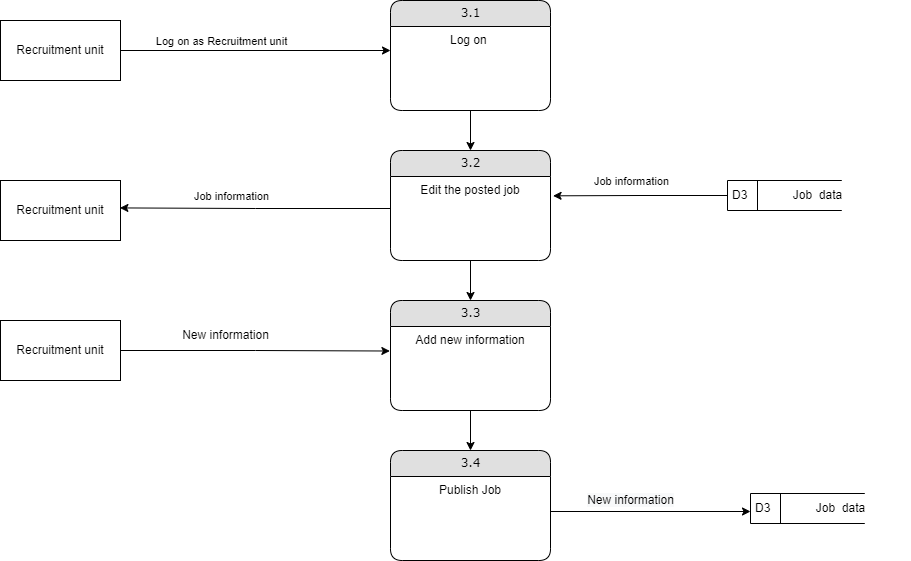

The diagram above was exported from draw.io. Its source (the exported page's mxGraphModel, read from the mxfile embedded in the PNG):
<mxGraphModel dx="1422" dy="747" grid="1" gridSize="10" guides="1" tooltips="1" connect="1" arrows="1" fold="1" page="1" pageScale="1" pageWidth="827" pageHeight="1169" math="0" shadow="0">
  <root>
    <mxCell id="0" />
    <mxCell id="1" parent="0" />
    <mxCell id="tlZVaQMbDsKIDrhQU3xY-1" style="edgeStyle=orthogonalEdgeStyle;rounded=0;orthogonalLoop=1;jettySize=auto;html=1;entryX=0.5;entryY=0;entryDx=0;entryDy=0;" edge="1" parent="1" source="tlZVaQMbDsKIDrhQU3xY-2" target="tlZVaQMbDsKIDrhQU3xY-11">
      <mxGeometry relative="1" as="geometry" />
    </mxCell>
    <mxCell id="tlZVaQMbDsKIDrhQU3xY-2" value="3.1" style="swimlane;html=1;fontStyle=0;childLayout=stackLayout;horizontal=1;startSize=26;fillColor=#e0e0e0;horizontalStack=0;resizeParent=1;resizeLast=0;collapsible=1;marginBottom=0;swimlaneFillColor=#ffffff;align=center;rounded=1;shadow=0;comic=0;labelBackgroundColor=none;strokeWidth=1;fontFamily=Verdana;fontSize=12" vertex="1" parent="1">
      <mxGeometry x="490" y="120" width="160" height="110" as="geometry" />
    </mxCell>
    <mxCell id="tlZVaQMbDsKIDrhQU3xY-3" value="Log on&amp;nbsp;" style="text;html=1;strokeColor=none;fillColor=none;spacingLeft=4;spacingRight=4;whiteSpace=wrap;overflow=hidden;rotatable=0;points=[[0,0.5],[1,0.5]];portConstraint=eastwest;align=center;" vertex="1" parent="tlZVaQMbDsKIDrhQU3xY-2">
      <mxGeometry y="26" width="160" height="64" as="geometry" />
    </mxCell>
    <mxCell id="tlZVaQMbDsKIDrhQU3xY-4" style="edgeStyle=orthogonalEdgeStyle;rounded=0;orthogonalLoop=1;jettySize=auto;html=1;entryX=0;entryY=0.375;entryDx=0;entryDy=0;entryPerimeter=0;" edge="1" parent="1" source="tlZVaQMbDsKIDrhQU3xY-6" target="tlZVaQMbDsKIDrhQU3xY-3">
      <mxGeometry relative="1" as="geometry" />
    </mxCell>
    <mxCell id="tlZVaQMbDsKIDrhQU3xY-5" value="Log on as Recruitment unit" style="edgeLabel;html=1;align=center;verticalAlign=middle;resizable=0;points=[];" vertex="1" connectable="0" parent="tlZVaQMbDsKIDrhQU3xY-4">
      <mxGeometry x="-0.3791" y="2" relative="1" as="geometry">
        <mxPoint x="16" y="-8" as="offset" />
      </mxGeometry>
    </mxCell>
    <mxCell id="tlZVaQMbDsKIDrhQU3xY-6" value="Recruitment unit" style="rounded=0;whiteSpace=wrap;html=1;" vertex="1" parent="1">
      <mxGeometry x="100" y="140" width="120" height="60" as="geometry" />
    </mxCell>
    <mxCell id="tlZVaQMbDsKIDrhQU3xY-7" value="" style="group" vertex="1" connectable="0" parent="1">
      <mxGeometry x="850" y="613" width="160" height="30" as="geometry" />
    </mxCell>
    <mxCell id="tlZVaQMbDsKIDrhQU3xY-8" value="D3" style="html=1;dashed=0;whitespace=wrap;shape=mxgraph.dfd.dataStoreID;align=left;spacingLeft=3;points=[[0,0],[0.5,0],[1,0],[0,0.5],[1,0.5],[0,1],[0.5,1],[1,1]];fontColor=#000000;" vertex="1" parent="tlZVaQMbDsKIDrhQU3xY-7">
      <mxGeometry width="114.28571428571428" height="30" as="geometry" />
    </mxCell>
    <mxCell id="tlZVaQMbDsKIDrhQU3xY-9" value="Job&amp;nbsp; data" style="text;html=1;align=center;verticalAlign=middle;resizable=0;points=[];autosize=1;strokeColor=none;fillColor=none;fontColor=#000000;" vertex="1" parent="tlZVaQMbDsKIDrhQU3xY-7">
      <mxGeometry x="55" width="70" height="30" as="geometry" />
    </mxCell>
    <mxCell id="tlZVaQMbDsKIDrhQU3xY-10" style="edgeStyle=orthogonalEdgeStyle;rounded=0;orthogonalLoop=1;jettySize=auto;html=1;entryX=0.5;entryY=0;entryDx=0;entryDy=0;" edge="1" parent="1" source="tlZVaQMbDsKIDrhQU3xY-11" target="tlZVaQMbDsKIDrhQU3xY-14">
      <mxGeometry relative="1" as="geometry" />
    </mxCell>
    <mxCell id="tlZVaQMbDsKIDrhQU3xY-11" value="3.2" style="swimlane;html=1;fontStyle=0;childLayout=stackLayout;horizontal=1;startSize=26;fillColor=#e0e0e0;horizontalStack=0;resizeParent=1;resizeLast=0;collapsible=1;marginBottom=0;swimlaneFillColor=#ffffff;align=center;rounded=1;shadow=0;comic=0;labelBackgroundColor=none;strokeWidth=1;fontFamily=Verdana;fontSize=12" vertex="1" parent="1">
      <mxGeometry x="490" y="270" width="160" height="110" as="geometry" />
    </mxCell>
    <mxCell id="tlZVaQMbDsKIDrhQU3xY-12" value="Edit the posted job" style="text;html=1;strokeColor=none;fillColor=none;spacingLeft=4;spacingRight=4;whiteSpace=wrap;overflow=hidden;rotatable=0;points=[[0,0.5],[1,0.5]];portConstraint=eastwest;align=center;" vertex="1" parent="tlZVaQMbDsKIDrhQU3xY-11">
      <mxGeometry y="26" width="160" height="64" as="geometry" />
    </mxCell>
    <mxCell id="tlZVaQMbDsKIDrhQU3xY-13" style="edgeStyle=orthogonalEdgeStyle;rounded=0;orthogonalLoop=1;jettySize=auto;html=1;entryX=0.5;entryY=0;entryDx=0;entryDy=0;" edge="1" parent="1" source="tlZVaQMbDsKIDrhQU3xY-14" target="tlZVaQMbDsKIDrhQU3xY-16">
      <mxGeometry relative="1" as="geometry" />
    </mxCell>
    <mxCell id="tlZVaQMbDsKIDrhQU3xY-14" value="3.3" style="swimlane;html=1;fontStyle=0;childLayout=stackLayout;horizontal=1;startSize=26;fillColor=#e0e0e0;horizontalStack=0;resizeParent=1;resizeLast=0;collapsible=1;marginBottom=0;swimlaneFillColor=#ffffff;align=center;rounded=1;shadow=0;comic=0;labelBackgroundColor=none;strokeWidth=1;fontFamily=Verdana;fontSize=12" vertex="1" parent="1">
      <mxGeometry x="490" y="420" width="160" height="110" as="geometry" />
    </mxCell>
    <mxCell id="tlZVaQMbDsKIDrhQU3xY-15" value="Add new information" style="text;html=1;strokeColor=none;fillColor=none;spacingLeft=4;spacingRight=4;whiteSpace=wrap;overflow=hidden;rotatable=0;points=[[0,0.5],[1,0.5]];portConstraint=eastwest;align=center;" vertex="1" parent="tlZVaQMbDsKIDrhQU3xY-14">
      <mxGeometry y="26" width="160" height="64" as="geometry" />
    </mxCell>
    <mxCell id="tlZVaQMbDsKIDrhQU3xY-16" value="3.4" style="swimlane;html=1;fontStyle=0;childLayout=stackLayout;horizontal=1;startSize=26;fillColor=#e0e0e0;horizontalStack=0;resizeParent=1;resizeLast=0;collapsible=1;marginBottom=0;swimlaneFillColor=#ffffff;align=center;rounded=1;shadow=0;comic=0;labelBackgroundColor=none;strokeWidth=1;fontFamily=Verdana;fontSize=12" vertex="1" parent="1">
      <mxGeometry x="490" y="570" width="160" height="110" as="geometry" />
    </mxCell>
    <mxCell id="tlZVaQMbDsKIDrhQU3xY-17" value="Publish Job" style="text;html=1;strokeColor=none;fillColor=none;spacingLeft=4;spacingRight=4;whiteSpace=wrap;overflow=hidden;rotatable=0;points=[[0,0.5],[1,0.5]];portConstraint=eastwest;align=center;" vertex="1" parent="tlZVaQMbDsKIDrhQU3xY-16">
      <mxGeometry y="26" width="160" height="64" as="geometry" />
    </mxCell>
    <mxCell id="tlZVaQMbDsKIDrhQU3xY-18" style="edgeStyle=orthogonalEdgeStyle;rounded=0;orthogonalLoop=1;jettySize=auto;html=1;entryX=-0.004;entryY=0.383;entryDx=0;entryDy=0;entryPerimeter=0;" edge="1" parent="1" source="tlZVaQMbDsKIDrhQU3xY-19" target="tlZVaQMbDsKIDrhQU3xY-15">
      <mxGeometry relative="1" as="geometry" />
    </mxCell>
    <mxCell id="tlZVaQMbDsKIDrhQU3xY-19" value="Recruitment unit" style="rounded=0;whiteSpace=wrap;html=1;" vertex="1" parent="1">
      <mxGeometry x="100" y="440" width="120" height="60" as="geometry" />
    </mxCell>
    <mxCell id="tlZVaQMbDsKIDrhQU3xY-20" value="New information" style="text;html=1;align=center;verticalAlign=middle;resizable=0;points=[];autosize=1;strokeColor=none;fillColor=none;" vertex="1" parent="1">
      <mxGeometry x="270" y="440" width="110" height="30" as="geometry" />
    </mxCell>
    <mxCell id="tlZVaQMbDsKIDrhQU3xY-21" value="&lt;span style=&quot;font-size: 12px; background-color: rgb(248, 249, 250);&quot;&gt;New information&lt;/span&gt;" style="edgeStyle=orthogonalEdgeStyle;rounded=0;orthogonalLoop=1;jettySize=auto;html=1;entryX=0;entryY=0.5;entryDx=0;entryDy=0;" edge="1" parent="1">
      <mxGeometry x="-0.2" y="11" relative="1" as="geometry">
        <mxPoint x="650" y="631" as="sourcePoint" />
        <mxPoint x="850" y="631" as="targetPoint" />
        <mxPoint as="offset" />
      </mxGeometry>
    </mxCell>
    <mxCell id="tlZVaQMbDsKIDrhQU3xY-22" value="" style="group" vertex="1" connectable="0" parent="1">
      <mxGeometry x="827" y="300" width="160" height="30" as="geometry" />
    </mxCell>
    <mxCell id="tlZVaQMbDsKIDrhQU3xY-23" value="D3" style="html=1;dashed=0;whitespace=wrap;shape=mxgraph.dfd.dataStoreID;align=left;spacingLeft=3;points=[[0,0],[0.5,0],[1,0],[0,0.5],[1,0.5],[0,1],[0.5,1],[1,1]];fontColor=#000000;" vertex="1" parent="tlZVaQMbDsKIDrhQU3xY-22">
      <mxGeometry width="114.28571428571428" height="30" as="geometry" />
    </mxCell>
    <mxCell id="tlZVaQMbDsKIDrhQU3xY-24" value="Job&amp;nbsp; data" style="text;html=1;align=center;verticalAlign=middle;resizable=0;points=[];autosize=1;strokeColor=none;fillColor=none;fontColor=#000000;" vertex="1" parent="tlZVaQMbDsKIDrhQU3xY-22">
      <mxGeometry x="55" width="70" height="30" as="geometry" />
    </mxCell>
    <mxCell id="tlZVaQMbDsKIDrhQU3xY-25" style="edgeStyle=orthogonalEdgeStyle;rounded=0;orthogonalLoop=1;jettySize=auto;html=1;entryX=1.016;entryY=0.302;entryDx=0;entryDy=0;entryPerimeter=0;" edge="1" parent="1" source="tlZVaQMbDsKIDrhQU3xY-23" target="tlZVaQMbDsKIDrhQU3xY-12">
      <mxGeometry relative="1" as="geometry" />
    </mxCell>
    <mxCell id="tlZVaQMbDsKIDrhQU3xY-26" value="Job information" style="edgeLabel;html=1;align=center;verticalAlign=middle;resizable=0;points=[];" vertex="1" connectable="0" parent="tlZVaQMbDsKIDrhQU3xY-25">
      <mxGeometry x="0.1664" y="-1" relative="1" as="geometry">
        <mxPoint x="5" y="-14" as="offset" />
      </mxGeometry>
    </mxCell>
    <mxCell id="tlZVaQMbDsKIDrhQU3xY-27" value="Recruitment unit" style="rounded=0;whiteSpace=wrap;html=1;" vertex="1" parent="1">
      <mxGeometry x="100" y="300" width="120" height="60" as="geometry" />
    </mxCell>
    <mxCell id="tlZVaQMbDsKIDrhQU3xY-28" style="edgeStyle=orthogonalEdgeStyle;rounded=0;orthogonalLoop=1;jettySize=auto;html=1;entryX=0.995;entryY=0.457;entryDx=0;entryDy=0;entryPerimeter=0;" edge="1" parent="1" source="tlZVaQMbDsKIDrhQU3xY-12" target="tlZVaQMbDsKIDrhQU3xY-27">
      <mxGeometry relative="1" as="geometry" />
    </mxCell>
    <mxCell id="tlZVaQMbDsKIDrhQU3xY-30" value="Job information" style="edgeLabel;html=1;align=center;verticalAlign=middle;resizable=0;points=[];" vertex="1" connectable="0" parent="tlZVaQMbDsKIDrhQU3xY-28">
      <mxGeometry x="0.1799" y="1" relative="1" as="geometry">
        <mxPoint y="-13" as="offset" />
      </mxGeometry>
    </mxCell>
    <mxCell id="tlZVaQMbDsKIDrhQU3xY-29" value="&lt;span style=&quot;color: rgba(0, 0, 0, 0); font-family: monospace; font-size: 0px; text-align: start;&quot;&gt;%3CmxGraphModel%3E%3Croot%3E%3CmxCell%20id%3D%220%22%2F%3E%3CmxCell%20id%3D%221%22%20parent%3D%220%22%2F%3E%3CmxCell%20id%3D%222%22%20value%3D%22Recruitment%20unit%22%20style%3D%22rounded%3D0%3BwhiteSpace%3Dwrap%3Bhtml%3D1%3B%22%20vertex%3D%221%22%20parent%3D%221%22%3E%3CmxGeometry%20x%3D%22100%22%20y%3D%22140%22%20width%3D%22120%22%20height%3D%2260%22%20as%3D%22geometry%22%2F%3E%3C%2FmxCell%3E%3C%2Froot%3E%3C%2FmxGraphModel%3E&lt;/span&gt;" style="text;html=1;align=center;verticalAlign=middle;resizable=0;points=[];autosize=1;strokeColor=none;fillColor=none;" vertex="1" parent="1">
      <mxGeometry x="300" y="315" width="20" height="30" as="geometry" />
    </mxCell>
  </root>
</mxGraphModel>